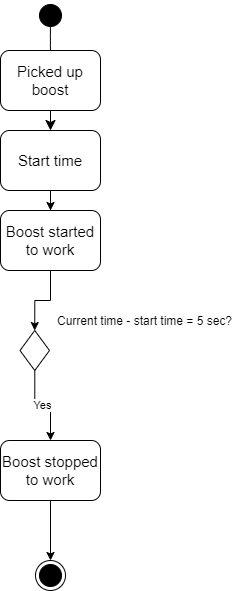

The diagram above was exported from draw.io. Its source (the exported page's mxGraphModel, read from the mxfile embedded in the PNG):
<mxGraphModel dx="1038" dy="613" grid="1" gridSize="10" guides="1" tooltips="1" connect="1" arrows="1" fold="1" page="1" pageScale="1" pageWidth="850" pageHeight="1100" background="#ffffff" math="0" shadow="0">
  <root>
    <mxCell id="0" />
    <mxCell id="1" parent="0" />
    <mxCell id="2jewNt7u4O6NCMeyscm1-2" value="" style="ellipse;html=1;shape=endState;fillColor=#000000;labelBackgroundColor=none;fontSize=14;fontColor=#000000;" parent="1" vertex="1">
      <mxGeometry x="306" y="620" width="30" height="30" as="geometry" />
    </mxCell>
    <mxCell id="2jewNt7u4O6NCMeyscm1-3" value="" style="ellipse;html=1;shape=startState;fillColor=#000000;labelBackgroundColor=none;fontSize=14;fontColor=#000000;" parent="1" vertex="1">
      <mxGeometry x="306" y="60" width="30" height="30" as="geometry" />
    </mxCell>
    <mxCell id="2jewNt7u4O6NCMeyscm1-4" value="" style="edgeStyle=orthogonalEdgeStyle;html=1;verticalAlign=bottom;endArrow=open;endSize=8;fontSize=14;fontColor=#000000;exitX=0.496;exitY=0.802;exitDx=0;exitDy=0;exitPerimeter=0;" parent="1" source="2jewNt7u4O6NCMeyscm1-3" edge="1">
      <mxGeometry relative="1" as="geometry">
        <mxPoint x="321" y="120" as="targetPoint" />
      </mxGeometry>
    </mxCell>
    <mxCell id="2jewNt7u4O6NCMeyscm1-5" value="&lt;font style=&quot;font-size: 15px&quot;&gt;Picked up boost&lt;/font&gt;" style="rounded=1;whiteSpace=wrap;html=1;labelBackgroundColor=none;strokeColor=#000000;fontSize=15;fontColor=#000000;" parent="1" vertex="1">
      <mxGeometry x="271" y="110" width="100" height="60" as="geometry" />
    </mxCell>
    <mxCell id="2jewNt7u4O6NCMeyscm1-11" value="" style="edgeStyle=orthogonalEdgeStyle;html=1;verticalAlign=bottom;endArrow=classic;endSize=8;fontSize=14;fontColor=#000000;exitX=0.5;exitY=1;exitDx=0;exitDy=0;endFill=1;entryX=0.5;entryY=0;entryDx=0;entryDy=0;" parent="1" source="2jewNt7u4O6NCMeyscm1-5" edge="1" target="JWXYyAuxbb1Glua27L-h-15">
      <mxGeometry relative="1" as="geometry">
        <mxPoint x="321" y="198" as="targetPoint" />
        <mxPoint x="321.00000000000006" y="168" as="sourcePoint" />
        <Array as="points" />
      </mxGeometry>
    </mxCell>
    <mxCell id="JWXYyAuxbb1Glua27L-h-6" value="Yes" style="edgeStyle=orthogonalEdgeStyle;rounded=0;orthogonalLoop=1;jettySize=auto;html=1;entryX=0.5;entryY=0;entryDx=0;entryDy=0;" edge="1" parent="1" source="2jewNt7u4O6NCMeyscm1-27" target="JWXYyAuxbb1Glua27L-h-10">
      <mxGeometry relative="1" as="geometry">
        <mxPoint x="220.25" y="560" as="targetPoint" />
      </mxGeometry>
    </mxCell>
    <mxCell id="2jewNt7u4O6NCMeyscm1-27" value="" style="rhombus;whiteSpace=wrap;html=1;labelBackgroundColor=none;strokeColor=#000000;strokeWidth=1;fontSize=14;fontColor=#000000;" parent="1" vertex="1">
      <mxGeometry x="290.5" y="390" width="29.5" height="40" as="geometry" />
    </mxCell>
    <mxCell id="JWXYyAuxbb1Glua27L-h-5" value="Current time - start time = 5 sec?" style="text;html=1;align=center;verticalAlign=middle;resizable=0;points=[];autosize=1;" vertex="1" parent="1">
      <mxGeometry x="320" y="370" width="190" height="20" as="geometry" />
    </mxCell>
    <mxCell id="JWXYyAuxbb1Glua27L-h-13" style="edgeStyle=orthogonalEdgeStyle;rounded=0;orthogonalLoop=1;jettySize=auto;html=1;entryX=0.5;entryY=0;entryDx=0;entryDy=0;endArrow=classic;endFill=1;" edge="1" parent="1" source="JWXYyAuxbb1Glua27L-h-10" target="2jewNt7u4O6NCMeyscm1-2">
      <mxGeometry relative="1" as="geometry" />
    </mxCell>
    <mxCell id="JWXYyAuxbb1Glua27L-h-10" value="&lt;font style=&quot;font-size: 15px&quot;&gt;Boost stopped to work&lt;/font&gt;" style="rounded=1;whiteSpace=wrap;html=1;labelBackgroundColor=none;strokeColor=#000000;fontSize=15;fontColor=#000000;" vertex="1" parent="1">
      <mxGeometry x="271" y="500" width="100" height="60" as="geometry" />
    </mxCell>
    <mxCell id="JWXYyAuxbb1Glua27L-h-17" value="" style="edgeStyle=orthogonalEdgeStyle;rounded=0;orthogonalLoop=1;jettySize=auto;html=1;endArrow=classic;endFill=1;" edge="1" parent="1" source="JWXYyAuxbb1Glua27L-h-15" target="JWXYyAuxbb1Glua27L-h-16">
      <mxGeometry relative="1" as="geometry" />
    </mxCell>
    <mxCell id="JWXYyAuxbb1Glua27L-h-15" value="&lt;font style=&quot;font-size: 15px&quot;&gt;Start time&lt;/font&gt;" style="rounded=1;whiteSpace=wrap;html=1;labelBackgroundColor=none;strokeColor=#000000;fontSize=15;fontColor=#000000;" vertex="1" parent="1">
      <mxGeometry x="271" y="190" width="100" height="60" as="geometry" />
    </mxCell>
    <mxCell id="JWXYyAuxbb1Glua27L-h-18" style="edgeStyle=orthogonalEdgeStyle;rounded=0;orthogonalLoop=1;jettySize=auto;html=1;entryX=0.5;entryY=0;entryDx=0;entryDy=0;endArrow=classic;endFill=1;" edge="1" parent="1" source="JWXYyAuxbb1Glua27L-h-16" target="2jewNt7u4O6NCMeyscm1-27">
      <mxGeometry relative="1" as="geometry" />
    </mxCell>
    <mxCell id="JWXYyAuxbb1Glua27L-h-16" value="&lt;font style=&quot;font-size: 15px&quot;&gt;Boost started to work&lt;/font&gt;" style="rounded=1;whiteSpace=wrap;html=1;labelBackgroundColor=none;strokeColor=#000000;fontSize=15;fontColor=#000000;" vertex="1" parent="1">
      <mxGeometry x="271" y="270" width="100" height="60" as="geometry" />
    </mxCell>
  </root>
</mxGraphModel>